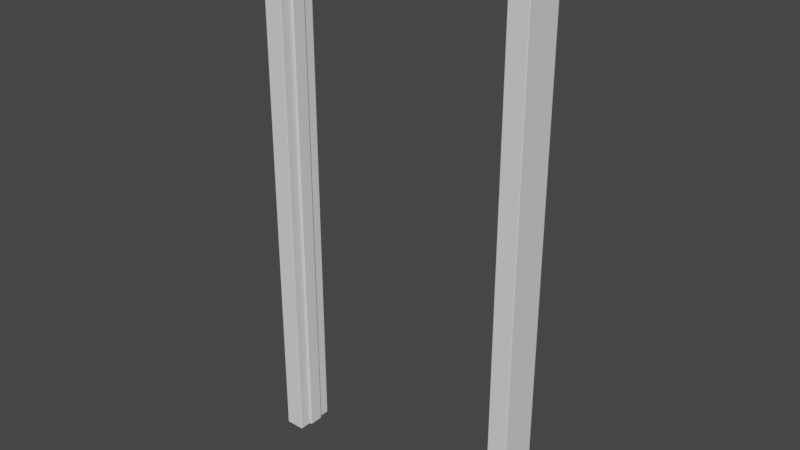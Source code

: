 # Source: Door_Jamb.blend  (saved by Blender 2.83.19; exported with 4.5.12 LTS)
import bpy
from mathutils import Matrix  # noqa: F401  (used for matrix-valued properties, if any)

bpy.ops.wm.read_factory_settings(use_empty=True)
scene = bpy.context.scene
scene.name = 'Scene'

# ---- collections
col_collection = bpy.data.collections.new('Collection'); scene.collection.children.link(col_collection)

# ---- world
world_world = bpy.data.worlds.new('World'); scene.world = world_world
world_world.use_nodes = True; world_world.node_tree.nodes.clear()
_N = world_world.node_tree.nodes; _L = world_world.node_tree.links
n0 = _N.new('ShaderNodeOutputWorld'); n0.name = 'World Output'; n0.location = (300, 300)
n1 = _N.new('ShaderNodeBackground'); n1.name = 'Background'; n1.location = (10, 300)
n1.inputs[0].default_value = (0.05088, 0.05088, 0.05088, 1.0)
_L.new(n1.outputs[0], n0.inputs[0])
n0.is_active_output = True
world_world.color = (0.05088, 0.05088, 0.05088)
world_world.use_sun_shadow = False
world_world.sun_shadow_jitter_overblur = 0.0

# ---- meshes
me_door_jamb = bpy.data.meshes.new('Door Jamb')
me_door_jamb.from_pydata([(0.0, 0.0, 0.0), (0.0, 0.1524, 0.0), (0.0762, 0.1524, 0.0), (0.0762, 0.0, 0.0), (0.0, 0.0, 2.108), (0.0, 0.1524, 2.108), (0.0762, 0.1524, 2.108), (0.0762, 0.0, 2.108), (0.0, 0.0, 2.032), (0.0, 0.1524, 2.032), (0.0762, 0.1524, 2.032), (0.0762, 0.0, 2.032), (1.067, 0.0, 2.108), (1.067, 0.1524, 2.108), (1.067, 0.1524, 2.032), (1.067, 0.0, 2.032), (0.9906, 0.1524, 2.108), (0.9906, 0.1524, 2.032), (0.9906, 0.0, 2.108), (0.9906, 0.0, 2.032), (1.067, 0.1524, 0.0), (1.067, 0.0, 0.0), (0.9906, 0.1524, 0.0), (0.9906, 0.0, 0.0), (0.0762, 0.1048, 0.0), (0.0762, 0.04763, 0.0), (0.0762, 0.1048, 2.032), (0.0762, 0.04763, 2.032), (0.08573, 0.1048, 0.0), (0.08573, 0.04763, 0.0), (0.08573, 0.1048, 2.032), (0.08573, 0.04763, 2.032), (0.0762, 0.1048, 2.022), (0.0762, 0.04763, 2.022), (0.08573, 0.1048, 2.022), (0.08573, 0.04763, 2.022), (0.9906, 0.1048, 2.032), (0.9906, 0.04763, 2.032), (0.9906, 0.1048, 2.022), (0.9906, 0.04763, 2.022), (0.9811, 0.04763, 2.022), (0.9811, 0.04763, 2.032), (0.9811, 0.1048, 2.032), (0.9811, 0.1048, 2.022), (0.9906, 0.1048, 0.0), (0.9906, 0.04763, 0.0), (0.9811, 0.04763, 0.0), (0.9811, 0.1048, 0.0)], [], [(0, 1, 2, 3), (4, 7, 6, 5), (8, 4, 5, 9), (9, 5, 6, 10), (17, 16, 13, 14), (8, 0, 3, 11), (4, 8, 11, 7), (2, 10, 11, 3), (1, 9, 10, 2), (0, 8, 9, 1), (14, 13, 12, 15), (16, 18, 12, 13), (14, 15, 21, 20), (18, 19, 15, 12), (7, 11, 19, 18), (11, 10, 17, 19), (6, 7, 18, 16), (10, 6, 16, 17), (23, 22, 20, 21), (19, 17, 22, 23), (15, 19, 23, 21), (17, 14, 20, 22), (32, 33, 27, 26), (41, 40, 39, 37), (33, 25, 29, 35), (25, 24, 28, 29), (26, 27, 31, 30), (32, 26, 30, 34), (24, 32, 34, 28), (27, 33, 35, 31), (28, 34, 35, 29), (24, 25, 33, 32), (38, 36, 37, 39), (42, 41, 37, 36), (39, 40, 46, 45), (43, 42, 36, 38), (34, 30, 42, 43), (35, 34, 43, 40), (30, 31, 41, 42), (31, 35, 40, 41), (46, 47, 44, 45), (40, 43, 47, 46), (43, 38, 44, 47), (38, 39, 45, 44)])
_uv = me_door_jamb.uv_layers.new(name='UVMap')
_uv.uv.foreach_set('vector', [0.8758, 1.344, 0.8035, 1.344, 0.8035, 1.307, 0.8758, 1.307, 1.273, 0.1618, 1.237, 0.1618, 1.237, 0.08907, 1.273, 0.08907, -0.1602, -0.4927, -0.1963, -0.4927, -0.1963, -0.5655, -0.1602, -0.5655, -0.1602, 1.398, -0.1963, 1.398, -0.1963, 1.362, -0.1602, 1.362, -0.1602, 0.9254, -0.1963, 0.9254, -0.1963, 0.889, -0.1602, 0.889, -0.1602, 0.38, 0.8035, 0.38, 0.8035, 0.4163, -0.1602, 0.4163, -0.1963, 0.38, -0.1602, 0.38, -0.1602, 0.4163, -0.1963, 0.4163, 0.7674, 0.1618, 1.731, 0.1618, 1.731, 0.2345, 0.7674, 0.2345, 0.8035, 1.398, -0.1602, 1.398, -0.1602, 1.362, 0.8035, 1.362, 0.8035, -0.4927, -0.1602, -0.4927, -0.1602, -0.5655, 0.8035, -0.5655, 1.731, 0.3072, 1.767, 0.3072, 1.767, 0.38, 1.731, 0.38, 0.8035, 0.08907, 0.8035, 0.1618, 0.7674, 0.1618, 0.7674, 0.08907, 1.731, 0.3072, 1.731, 0.38, 0.7674, 0.38, 0.7674, 0.3072, -0.1963, 0.8527, -0.1602, 0.8527, -0.1602, 0.889, -0.1963, 0.889, -0.1963, 0.4163, -0.1602, 0.4163, -0.1602, 0.8527, -0.1963, 0.8527, 1.201, 0.01634, 1.201, 0.08907, 0.7674, 0.08907, 0.7674, 0.01634, 1.237, 0.08907, 1.237, 0.1618, 0.8035, 0.1618, 0.8035, 0.08907, -0.1602, 1.362, -0.1963, 1.362, -0.1963, 0.9254, -0.1602, 0.9254, 0.8758, 1.307, 0.8035, 1.307, 0.8035, 1.271, 0.8758, 1.271, 0.7674, 0.3072, 0.7674, 0.2345, 1.731, 0.2345, 1.731, 0.3072, -0.1602, 0.889, -0.1602, 0.8527, 0.8035, 0.8527, 0.8035, 0.889, -0.1602, 0.9254, -0.1602, 0.889, 0.8035, 0.889, 0.8035, 0.9254, 0.7719, -0.01093, 0.7719, 0.01634, 0.7674, 0.01634, 0.7674, -0.01093, -0.1963, -0.06093, -0.1918, -0.06093, -0.1918, -0.05638, -0.1963, -0.05638, -0.1918, -0.4927, 0.7674, -0.4927, 0.7674, -0.4882, -0.1918, -0.4882, 0.8306, 1.271, 0.8035, 1.271, 0.8035, 1.266, 0.8306, 1.266, 1.237, 1.371, 1.237, 1.398, 1.233, 1.398, 1.233, 1.371, -0.1918, 0.38, -0.1963, 0.38, -0.1963, 0.3754, -0.1918, 0.3754, 0.7674, 0.38, -0.1918, 0.38, -0.1918, 0.3754, 0.7674, 0.3754, -0.1963, -0.4927, -0.1918, -0.4927, -0.1918, -0.4882, -0.1963, -0.4882, 0.7674, -0.09275, 1.727, -0.09275, 1.727, -0.06547, 0.7674, -0.06547, 1.731, -0.01093, 1.731, 0.01634, 0.7719, 0.01634, 0.7719, -0.01093, 1.727, -0.0382, 1.731, -0.0382, 1.731, -0.01093, 1.727, -0.01093, 0.808, 1.371, 0.808, 1.398, 0.8035, 1.398, 0.8035, 1.371, -0.1918, -0.05638, -0.1918, -0.06093, 0.7674, -0.06093, 0.7674, -0.05638, -0.1918, -0.05184, -0.1963, -0.05184, -0.1963, -0.05638, -0.1918, -0.05638, -0.1918, 0.3754, -0.1963, 0.3754, -0.1963, -0.05184, -0.1918, -0.05184, 1.228, 1.344, 1.228, 1.371, 0.8035, 1.371, 0.8035, 1.344, 1.233, 1.371, 1.233, 1.398, 0.808, 1.398, 0.808, 1.371, -0.1963, -0.4882, -0.1918, -0.4882, -0.1918, -0.06093, -0.1963, -0.06093, 0.8306, 1.266, 0.8035, 1.266, 0.8035, 1.262, 0.8306, 1.262, 0.7674, -0.0382, 0.7674, -0.06547, 1.727, -0.06547, 1.727, -0.0382, -0.1918, -0.05184, -0.1918, -0.05638, 0.7674, -0.05638, 0.7674, -0.05184, 1.727, -0.0382, 1.727, -0.01093, 0.7674, -0.01093, 0.7674, -0.0382])
me_door_jamb.use_remesh_fix_poles = True
me_door_jamb.use_remesh_preserve_attributes = False
me_door_jamb.use_mirror_vertex_groups = False
me_door_jamb.update()

# ---- objects
ob_door_jamb = bpy.data.objects.new('Door Jamb', None)
ob_obj_x = bpy.data.objects.new('OBJ_X', None)
ob_obj_y = bpy.data.objects.new('OBJ_Y', None)
ob_obj_z = bpy.data.objects.new('OBJ_Z', None)
ob_obj_prompts = bpy.data.objects.new('OBJ_PROMPTS', None)
ob_door_jamb_001 = bpy.data.objects.new('Door Jamb.001', me_door_jamb)
ob_insidex1 = bpy.data.objects.new('InsideX1', None)
ob_insidex2 = bpy.data.objects.new('InsideX2', None)
ob_insidez = bpy.data.objects.new('InsideZ', None)
ob_insidey1 = bpy.data.objects.new('InsideY1', None)
ob_insidey2 = bpy.data.objects.new('InsideY2', None)

# ---- transforms, parenting, visibility, modifiers, constraints
ob_door_jamb.location = (0.0, 0.0, 0.0)
ob_door_jamb.empty_display_type = 'ARROWS'
ob_door_jamb.empty_display_size = 0.1
ob_door_jamb.lineart.crease_threshold = 0.0
ob_obj_x.parent = ob_door_jamb
ob_obj_x.location = (1.067, 0.0, 0.0)
ob_obj_x.lock_location = (False, True, True)
ob_obj_x.lock_rotation = (True, True, True)
ob_obj_x.empty_display_type = 'SPHERE'
ob_obj_x.empty_display_size = 0.1
ob_obj_x.lineart.crease_threshold = 0.0
ob_obj_y.parent = ob_door_jamb
ob_obj_y.location = (0.0, 0.1524, 0.0)
ob_obj_y.lock_location = (True, False, True)
ob_obj_y.lock_rotation = (True, True, True)
ob_obj_y.empty_display_type = 'SPHERE'
ob_obj_y.empty_display_size = 0.1
ob_obj_y.lineart.crease_threshold = 0.0
ob_obj_z.parent = ob_door_jamb
ob_obj_z.location = (0.0, 0.0, 2.108)
ob_obj_z.lock_location = (True, True, False)
ob_obj_z.lock_rotation = (True, True, True)
ob_obj_z.empty_display_type = 'SINGLE_ARROW'
ob_obj_z.empty_display_size = 0.2
ob_obj_z.lineart.crease_threshold = 0.0
ob_obj_prompts.parent = ob_door_jamb
ob_obj_prompts.location = (0.0, 0.0, 0.0)
ob_obj_prompts.lock_location = (True, True, True)
ob_obj_prompts.lock_rotation = (True, True, True)
ob_obj_prompts.empty_display_size = 0.0001
ob_obj_prompts.lineart.crease_threshold = 0.0
ob_door_jamb_001.parent = ob_door_jamb
ob_door_jamb_001.location = (0.0, 0.0, 0.0)
ob_door_jamb_001.lock_location = (True, True, True)
ob_door_jamb_001.lineart.crease_threshold = 0.0
_vg = ob_door_jamb_001.vertex_groups.new(name='OBJ_X')
_vg = ob_door_jamb_001.vertex_groups.new(name='OBJ_Y')
_vg = ob_door_jamb_001.vertex_groups.new(name='OBJ_Z')
_vg = ob_door_jamb_001.vertex_groups.new(name='InsideX1')
_vg = ob_door_jamb_001.vertex_groups.new(name='InsideX2')
_vg = ob_door_jamb_001.vertex_groups.new(name='InsideZ')
_vg = ob_door_jamb_001.vertex_groups.new(name='InsideY1')
_vg = ob_door_jamb_001.vertex_groups.new(name='InsideY2')
_m = ob_door_jamb_001.modifiers.new('Hook-OBJ_X', 'HOOK')
_m.center = (1.067, 0.0, 0.0)
_m.matrix_inverse = ((1.0, 0.0, 0.0, -1.067), (0.0, 1.0, 0.0, 0.0), (0.0, 0.0, 1.0, 0.0), (0.0, 0.0, 0.0, 1.0))
_m.object = ob_obj_x
_m = ob_door_jamb_001.modifiers.new('Hook-OBJ_Y', 'HOOK')
_m.center = (0.0, 0.1524, 0.0)
_m.matrix_inverse = ((1.0, 0.0, 0.0, 0.0), (0.0, 1.0, 0.0, -0.1524), (0.0, 0.0, 1.0, 0.0), (0.0, 0.0, 0.0, 1.0))
_m.object = ob_obj_y
_m = ob_door_jamb_001.modifiers.new('Hook-OBJ_Z', 'HOOK')
_m.center = (0.0, 0.0, 2.108)
_m.matrix_inverse = ((1.0, 0.0, 0.0, 0.0), (0.0, 1.0, 0.0, 0.0), (0.0, 0.0, 1.0, -2.108), (0.0, 0.0, 0.0, 1.0))
_m.object = ob_obj_z
_m = ob_door_jamb_001.modifiers.new('Hook-InsideX1', 'HOOK')
_m.center = (0.0762, 0.0, 0.0)
_m.matrix_inverse = ((1.0, 0.0, 0.0, -0.0762), (0.0, 1.0, 0.0, 0.0), (0.0, 0.0, 1.0, 0.0), (0.0, 0.0, 0.0, 1.0))
_m.object = ob_insidex1
_m = ob_door_jamb_001.modifiers.new('Hook-InsideX2', 'HOOK')
_m.center = (0.9906, 0.0, 0.0)
_m.matrix_inverse = ((1.0, 0.0, 0.0, -0.9906), (0.0, 1.0, 0.0, 0.0), (0.0, 0.0, 1.0, 0.0), (0.0, 0.0, 0.0, 1.0))
_m.object = ob_insidex2
_m = ob_door_jamb_001.modifiers.new('Hook-InsideZ', 'HOOK')
_m.center = (0.0, 0.0, 2.032)
_m.matrix_inverse = ((1.0, 0.0, 0.0, 0.0), (0.0, 1.0, 0.0, 0.0), (0.0, 0.0, 1.0, -2.032), (0.0, 0.0, 0.0, 1.0))
_m.object = ob_insidez
_m = ob_door_jamb_001.modifiers.new('Hook-InsideY1', 'HOOK')
_m.center = (0.0, 0.04763, 0.0)
_m.matrix_inverse = ((1.0, 0.0, 0.0, 0.0), (0.0, 1.0, 0.0, -0.04763), (0.0, 0.0, 1.0, 0.0), (0.0, 0.0, 0.0, 1.0))
_m.object = ob_insidey1
_m = ob_door_jamb_001.modifiers.new('Hook-InsideY2', 'HOOK')
_m.center = (0.0, 0.1048, 0.0)
_m.matrix_inverse = ((1.0, 0.0, 0.0, 0.0), (0.0, 1.0, 0.0, -0.1048), (0.0, 0.0, 1.0, 0.0), (0.0, 0.0, 0.0, 1.0))
_m.object = ob_insidey2
_m = ob_door_jamb_001.modifiers.new('Bevel', 'BEVEL')
_m.width = 0.00254
_m.width_pct = 0.00254
_m.segments = 2
_m.limit_method = 'NONE'
ob_insidex1.parent = ob_door_jamb
ob_insidex1.location = (0.0, 0.0, 0.0)
ob_insidex1.empty_display_size = 0.0254
ob_insidex1.lineart.crease_threshold = 0.0
ob_insidex2.parent = ob_door_jamb
ob_insidex2.location = (1.067, 0.0, 0.0)
ob_insidex2.empty_display_size = 0.0254
ob_insidex2.lineart.crease_threshold = 0.0
ob_insidez.parent = ob_door_jamb
ob_insidez.location = (0.0, 0.0, 2.108)
ob_insidez.empty_display_size = 0.0254
ob_insidez.lineart.crease_threshold = 0.0
ob_insidey1.parent = ob_door_jamb
ob_insidey1.location = (0.0, 0.0, 0.0)
ob_insidey1.empty_display_size = 0.0254
ob_insidey1.lineart.crease_threshold = 0.0
ob_insidey2.parent = ob_door_jamb
ob_insidey2.location = (0.0, 0.1524, 0.0)
ob_insidey2.empty_display_size = 0.0254
ob_insidey2.lineart.crease_threshold = 0.0

# ---- collection membership
col_collection.objects.link(ob_door_jamb)
col_collection.objects.link(ob_obj_x)
col_collection.objects.link(ob_obj_y)
col_collection.objects.link(ob_obj_z)
col_collection.objects.link(ob_obj_prompts)
col_collection.objects.link(ob_door_jamb_001)
col_collection.objects.link(ob_insidex1)
col_collection.objects.link(ob_insidex2)
col_collection.objects.link(ob_insidez)
col_collection.objects.link(ob_insidey1)
col_collection.objects.link(ob_insidey2)

# ---- scene / render settings (as saved in the file)
scene.frame_start = 1; scene.frame_end = 250; scene.frame_set(1)
scene.render.engine = 'BLENDER_EEVEE_NEXT'
scene.cycles.use_denoising = False
scene.cycles.samples = 128
scene.cycles.sampling_pattern = 'TABULATED_SOBOL'
scene.cycles.use_adaptive_sampling = False
scene.cycles.use_light_tree = False
scene.eevee.use_gtao = True
scene.eevee.use_raytracing = True
scene.view_settings.view_transform = 'Filmic'
bpy.context.view_layer.update()

# ---- added for rendering (the .blend has no active camera and no usable light): camera, sun
cam_auto = bpy.data.cameras.new('AutoCamera')
cam_auto.lens = 50.0
cam_auto.sensor_width = 36.0
cam_auto.clip_end = 1000.0
ob_auto_camera = bpy.data.objects.new('AutoCamera', cam_auto)
scene.collection.objects.link(ob_auto_camera)
ob_auto_camera.location = (2.72401, -2.55254, 2.80659)
ob_auto_camera.rotation_euler = (1.09748, -7.21219e-08, 0.694738)
scene.camera = ob_auto_camera
light_auto_sun = bpy.data.lights.new('AutoSun', 'SUN')
light_auto_sun.energy = 3.0
light_auto_sun.angle = 0.0523599
ob_auto_sun = bpy.data.objects.new('AutoSun', light_auto_sun)
scene.collection.objects.link(ob_auto_sun)
ob_auto_sun.rotation_euler = (0.872665, 0.174533, 0.523599)
bpy.context.view_layer.update()
